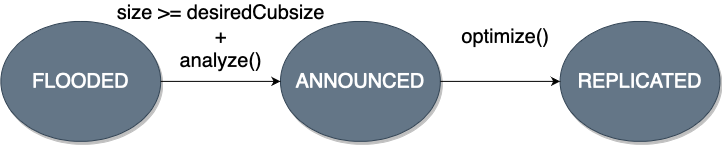

The diagram above was exported from draw.io. Its source (the exported page's mxGraphModel, read from the mxfile embedded in the PNG):
<mxGraphModel dx="1173" dy="669" grid="1" gridSize="10" guides="1" tooltips="1" connect="1" arrows="1" fold="1" page="1" pageScale="1" pageWidth="827" pageHeight="1169" math="0" shadow="0">
  <root>
    <mxCell id="0" />
    <mxCell id="1" parent="0" />
    <mxCell id="N-WPcsBb-gi2adbQavd_-1" value="&lt;font style=&quot;font-size: 20px&quot;&gt;FLOODED&lt;/font&gt;" style="ellipse;whiteSpace=wrap;html=1;fillColor=#647687;strokeColor=#314354;fontColor=#ffffff;shadow=1;" vertex="1" parent="1">
      <mxGeometry x="40" y="360" width="160" height="120" as="geometry" />
    </mxCell>
    <mxCell id="N-WPcsBb-gi2adbQavd_-2" value="&lt;font style=&quot;font-size: 20px&quot;&gt;ANNOUNCED&lt;/font&gt;" style="ellipse;whiteSpace=wrap;html=1;fillColor=#647687;strokeColor=#314354;fontColor=#ffffff;shadow=1;" vertex="1" parent="1">
      <mxGeometry x="320" y="360" width="160" height="120" as="geometry" />
    </mxCell>
    <mxCell id="N-WPcsBb-gi2adbQavd_-3" value="&lt;font style=&quot;font-size: 20px&quot;&gt;REPLICATED&lt;/font&gt;" style="ellipse;whiteSpace=wrap;html=1;fillColor=#647687;strokeColor=#314354;fontColor=#ffffff;sketch=0;shadow=1;" vertex="1" parent="1">
      <mxGeometry x="600" y="360" width="160" height="120" as="geometry" />
    </mxCell>
    <mxCell id="N-WPcsBb-gi2adbQavd_-5" value="" style="endArrow=classic;html=1;entryX=0;entryY=0.5;entryDx=0;entryDy=0;" edge="1" parent="1" source="N-WPcsBb-gi2adbQavd_-1" target="N-WPcsBb-gi2adbQavd_-2">
      <mxGeometry width="50" height="50" relative="1" as="geometry">
        <mxPoint x="160" y="320" as="sourcePoint" />
        <mxPoint x="210" y="270" as="targetPoint" />
      </mxGeometry>
    </mxCell>
    <mxCell id="N-WPcsBb-gi2adbQavd_-6" value="" style="endArrow=classic;html=1;exitX=1;exitY=0.5;exitDx=0;exitDy=0;" edge="1" parent="1" source="N-WPcsBb-gi2adbQavd_-2" target="N-WPcsBb-gi2adbQavd_-3">
      <mxGeometry width="50" height="50" relative="1" as="geometry">
        <mxPoint x="400" y="319.76" as="sourcePoint" />
        <mxPoint x="519.999999999998" y="319.76" as="targetPoint" />
      </mxGeometry>
    </mxCell>
    <mxCell id="N-WPcsBb-gi2adbQavd_-7" value="&lt;font style=&quot;font-size: 20px&quot;&gt;size &amp;gt;= desiredCubsize&lt;br&gt;+&lt;br&gt;analyze()&lt;/font&gt;" style="text;html=1;align=center;verticalAlign=middle;resizable=0;points=[];autosize=1;strokeColor=none;" vertex="1" parent="1">
      <mxGeometry x="150" y="350" width="220" height="50" as="geometry" />
    </mxCell>
    <mxCell id="N-WPcsBb-gi2adbQavd_-8" value="&lt;font style=&quot;font-size: 20px&quot;&gt;optimize()&lt;/font&gt;" style="text;html=1;align=center;verticalAlign=middle;resizable=0;points=[];autosize=1;strokeColor=none;" vertex="1" parent="1">
      <mxGeometry x="495" y="365" width="100" height="20" as="geometry" />
    </mxCell>
  </root>
</mxGraphModel>